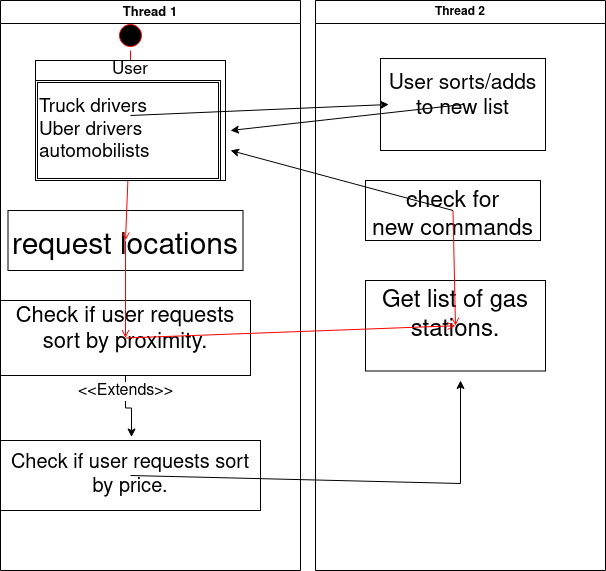

The diagram above was exported from draw.io. Its source (the exported page's mxGraphModel, read from the mxfile embedded in the PNG):
<mxGraphModel dx="796" dy="481" grid="1" gridSize="10" guides="1" tooltips="1" connect="1" arrows="1" fold="1" page="1" pageScale="1" pageWidth="1169" pageHeight="826" background="none" math="0" shadow="0">
  <root>
    <mxCell id="0" />
    <mxCell id="1" parent="0" />
    <mxCell id="2" value="Thread 1" style="swimlane;whiteSpace=wrap;fontSize=13;" parent="1" vertex="1">
      <mxGeometry x="130" y="120" width="300" height="570" as="geometry" />
    </mxCell>
    <mxCell id="5" value="" style="ellipse;shape=startState;fillColor=#000000;strokeColor=#ff0000;" parent="2" vertex="1">
      <mxGeometry x="115" y="20" width="30" height="30" as="geometry" />
    </mxCell>
    <mxCell id="6" value="" style="edgeStyle=elbowEdgeStyle;elbow=horizontal;verticalAlign=bottom;endArrow=open;endSize=8;strokeColor=#FF0000;endFill=1;rounded=0" parent="2" source="5" edge="1">
      <mxGeometry x="100" y="40" as="geometry">
        <mxPoint x="130" y="115" as="targetPoint" />
      </mxGeometry>
    </mxCell>
    <mxCell id="8" value="request locations" style="fontSize=30;" parent="2" vertex="1">
      <mxGeometry x="7.5" y="210" width="235" height="60" as="geometry" />
    </mxCell>
    <mxCell id="9" value="" style="endArrow=open;strokeColor=#FF0000;endFill=1;rounded=0" parent="2" target="8" edge="1">
      <mxGeometry relative="1" as="geometry">
        <mxPoint x="130" y="115" as="sourcePoint" />
      </mxGeometry>
    </mxCell>
    <mxCell id="-TG2gRiUToAZcpyQgnmh-44" value="&lt;div style=&quot;font-size: 16px;&quot;&gt;&amp;lt;&amp;lt;Extends&amp;gt;&amp;gt;&lt;/div&gt;" style="edgeStyle=orthogonalEdgeStyle;rounded=0;orthogonalLoop=1;jettySize=auto;html=1;entryX=0.504;entryY=-0.05;entryDx=0;entryDy=0;entryPerimeter=0;fontSize=16;" edge="1" parent="2" source="10" target="-TG2gRiUToAZcpyQgnmh-41">
      <mxGeometry relative="1" as="geometry" />
    </mxCell>
    <mxCell id="10" value="Check if user requests&#10;sort by proximity.&#10;" style="fontSize=22;" parent="2" vertex="1">
      <mxGeometry y="300" width="250" height="75" as="geometry" />
    </mxCell>
    <mxCell id="11" value="" style="endArrow=open;strokeColor=#FF0000;endFill=1;rounded=0" parent="2" source="8" target="10" edge="1">
      <mxGeometry relative="1" as="geometry" />
    </mxCell>
    <mxCell id="-TG2gRiUToAZcpyQgnmh-41" value="Check if user requests sort by price." style="whiteSpace=wrap;html=1;fillColor=rgb(255, 255, 255);strokeColor=rgb(0, 0, 0);fontColor=rgb(0, 0, 0);fontSize=20;" vertex="1" parent="2">
      <mxGeometry y="440" width="260" height="70" as="geometry" />
    </mxCell>
    <mxCell id="-TG2gRiUToAZcpyQgnmh-55" value="User" style="verticalAlign=top;align=center;overflow=fill;fontSize=17;fontFamily=Helvetica;html=1;" vertex="1" parent="2">
      <mxGeometry x="35" y="60" width="190" height="120" as="geometry" />
    </mxCell>
    <mxCell id="-TG2gRiUToAZcpyQgnmh-56" value="&lt;div&gt;Truck drivers&lt;/div&gt;&lt;div&gt;Uber drivers&lt;/div&gt;&lt;div&gt;automobilists&lt;br&gt;&lt;/div&gt;" style="shape=ext;double=1;rounded=0;whiteSpace=wrap;html=1;fontSize=19;align=left;" vertex="1" parent="2">
      <mxGeometry x="35" y="80" width="185" height="100" as="geometry" />
    </mxCell>
    <mxCell id="3" value="Thread 2" style="swimlane;whiteSpace=wrap;fontSize=12;" parent="1" vertex="1">
      <mxGeometry x="445" y="120" width="290" height="570" as="geometry" />
    </mxCell>
    <mxCell id="15" value="User sorts/adds&#10;to new list&#10;" style="fontSize=21;" parent="3" vertex="1">
      <mxGeometry x="65" y="58" width="165" height="92" as="geometry" />
    </mxCell>
    <mxCell id="16" value="check for &#10;new commands" style="fontSize=23;" parent="3" vertex="1">
      <mxGeometry x="50" y="180" width="175" height="60" as="geometry" />
    </mxCell>
    <mxCell id="18" value="Get list of gas&#10;stations.&#10;" style="fontSize=24;" parent="3" vertex="1">
      <mxGeometry x="50" y="280" width="180" height="90.5" as="geometry" />
    </mxCell>
    <mxCell id="19" value="" style="endArrow=open;strokeColor=#FF0000;endFill=1;rounded=0" parent="3" source="16" target="18" edge="1">
      <mxGeometry relative="1" as="geometry" />
    </mxCell>
    <mxCell id="20" value="" style="endArrow=open;strokeColor=#FF0000;endFill=1;rounded=0" parent="1" source="10" target="18" edge="1">
      <mxGeometry relative="1" as="geometry" />
    </mxCell>
    <mxCell id="-TG2gRiUToAZcpyQgnmh-43" style="edgeStyle=orthogonalEdgeStyle;rounded=0;orthogonalLoop=1;jettySize=auto;html=1;" edge="1" parent="1" source="-TG2gRiUToAZcpyQgnmh-41">
      <mxGeometry relative="1" as="geometry">
        <mxPoint x="590" y="500" as="targetPoint" />
        <Array as="points">
          <mxPoint x="590" y="603" />
        </Array>
      </mxGeometry>
    </mxCell>
    <mxCell id="-TG2gRiUToAZcpyQgnmh-49" style="edgeStyle=none;rounded=0;orthogonalLoop=1;jettySize=auto;html=1;" edge="1" parent="1" source="16">
      <mxGeometry relative="1" as="geometry">
        <mxPoint x="360" y="270" as="targetPoint" />
      </mxGeometry>
    </mxCell>
    <mxCell id="-TG2gRiUToAZcpyQgnmh-50" style="edgeStyle=none;rounded=0;orthogonalLoop=1;jettySize=auto;html=1;entryX=0.05;entryY=0.5;entryDx=0;entryDy=0;entryPerimeter=0;" edge="1" parent="1" target="15">
      <mxGeometry relative="1" as="geometry">
        <mxPoint x="260" y="235" as="sourcePoint" />
      </mxGeometry>
    </mxCell>
    <mxCell id="-TG2gRiUToAZcpyQgnmh-54" style="edgeStyle=none;rounded=0;orthogonalLoop=1;jettySize=auto;html=1;fontSize=20;" edge="1" parent="1" source="15">
      <mxGeometry relative="1" as="geometry">
        <mxPoint x="360" y="250" as="targetPoint" />
      </mxGeometry>
    </mxCell>
  </root>
</mxGraphModel>